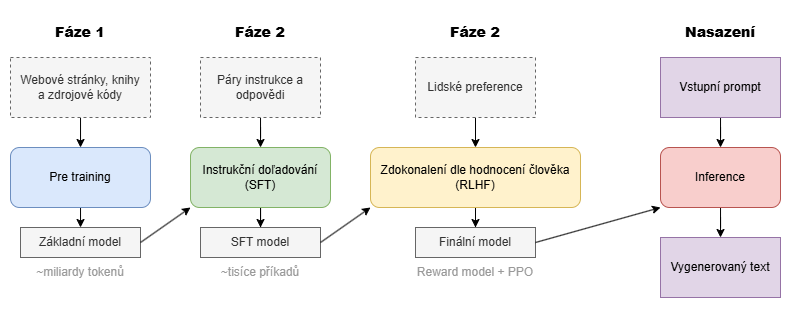

The diagram above was exported from draw.io. Its source (the exported page's mxGraphModel, read from the mxfile embedded in the PNG):
<mxGraphModel dx="1425" dy="761" grid="1" gridSize="10" guides="1" tooltips="1" connect="1" arrows="1" fold="1" page="1" pageScale="1" pageWidth="827" pageHeight="1169" math="0" shadow="0">
  <root>
    <mxCell id="0" />
    <mxCell id="1" parent="0" />
    <mxCell id="JlnDAugUiPPy-fgJT_h8-17" edge="1" parent="1" style="edgeStyle=orthogonalEdgeStyle;rounded=0;orthogonalLoop=1;jettySize=auto;html=1;">
      <mxGeometry relative="1" as="geometry">
        <mxPoint x="100.03448275862092" y="320" as="sourcePoint" />
        <mxPoint x="100.03448275862092" y="340" as="targetPoint" />
      </mxGeometry>
    </mxCell>
    <mxCell id="JlnDAugUiPPy-fgJT_h8-1" parent="1" style="rounded=1;whiteSpace=wrap;html=1;fillColor=#dae8fc;strokeColor=#6c8ebf;" value="Pre training" vertex="1">
      <mxGeometry height="60" width="140" x="30" y="260" as="geometry" />
    </mxCell>
    <mxCell id="JlnDAugUiPPy-fgJT_h8-24" edge="1" parent="1" source="JlnDAugUiPPy-fgJT_h8-2" style="edgeStyle=orthogonalEdgeStyle;rounded=0;orthogonalLoop=1;jettySize=auto;html=1;" target="JlnDAugUiPPy-fgJT_h8-15">
      <mxGeometry relative="1" as="geometry" />
    </mxCell>
    <mxCell id="JlnDAugUiPPy-fgJT_h8-2" parent="1" style="rounded=1;whiteSpace=wrap;html=1;fillColor=#d5e8d4;strokeColor=#82b366;" value="Instrukční doľadování&lt;br&gt;(SFT)" vertex="1">
      <mxGeometry height="60" width="140" x="210" y="260" as="geometry" />
    </mxCell>
    <mxCell id="JlnDAugUiPPy-fgJT_h8-23" edge="1" parent="1" source="JlnDAugUiPPy-fgJT_h8-3" style="edgeStyle=orthogonalEdgeStyle;rounded=0;orthogonalLoop=1;jettySize=auto;html=1;" target="JlnDAugUiPPy-fgJT_h8-16">
      <mxGeometry relative="1" as="geometry" />
    </mxCell>
    <mxCell id="JlnDAugUiPPy-fgJT_h8-3" parent="1" style="rounded=1;whiteSpace=wrap;html=1;fillColor=#fff2cc;strokeColor=#d6b656;" value="Zdokonalení dle hodnocení člověka&lt;br&gt;(RLHF)" vertex="1">
      <mxGeometry height="60" width="210" x="390" y="260" as="geometry" />
    </mxCell>
    <mxCell id="JlnDAugUiPPy-fgJT_h8-26" edge="1" parent="1" source="JlnDAugUiPPy-fgJT_h8-4" style="edgeStyle=orthogonalEdgeStyle;rounded=0;orthogonalLoop=1;jettySize=auto;html=1;" target="JlnDAugUiPPy-fgJT_h8-9">
      <mxGeometry relative="1" as="geometry" />
    </mxCell>
    <mxCell id="JlnDAugUiPPy-fgJT_h8-4" parent="1" style="rounded=1;whiteSpace=wrap;html=1;fillColor=#f8cecc;strokeColor=#b85450;" value="Inference" vertex="1">
      <mxGeometry height="60" width="120" x="680" y="260" as="geometry" />
    </mxCell>
    <mxCell id="JlnDAugUiPPy-fgJT_h8-11" edge="1" parent="1" style="edgeStyle=orthogonalEdgeStyle;rounded=0;orthogonalLoop=1;jettySize=auto;html=1;">
      <mxGeometry relative="1" as="geometry">
        <mxPoint x="100.03448275862092" y="230.0000000000001" as="sourcePoint" />
        <mxPoint x="100.03448275862092" y="260.0000000000001" as="targetPoint" />
      </mxGeometry>
    </mxCell>
    <mxCell id="JlnDAugUiPPy-fgJT_h8-5" parent="1" style="rounded=0;whiteSpace=wrap;html=1;dashed=1;fillColor=#f5f5f5;fontColor=#333333;strokeColor=#666666;" value="Webové stránky, knihy &lt;br&gt;a zdrojové kódy" vertex="1">
      <mxGeometry height="60" width="140" x="30" y="170" as="geometry" />
    </mxCell>
    <mxCell id="JlnDAugUiPPy-fgJT_h8-12" edge="1" parent="1" source="JlnDAugUiPPy-fgJT_h8-6" style="edgeStyle=orthogonalEdgeStyle;rounded=0;orthogonalLoop=1;jettySize=auto;html=1;" target="JlnDAugUiPPy-fgJT_h8-2">
      <mxGeometry relative="1" as="geometry" />
    </mxCell>
    <mxCell id="JlnDAugUiPPy-fgJT_h8-6" parent="1" style="rounded=0;whiteSpace=wrap;html=1;dashed=1;fillColor=#f5f5f5;fontColor=#333333;strokeColor=#666666;" value="Páry instrukce a odpovědi" vertex="1">
      <mxGeometry height="60" width="120" x="220" y="170" as="geometry" />
    </mxCell>
    <mxCell id="JlnDAugUiPPy-fgJT_h8-13" edge="1" parent="1" source="JlnDAugUiPPy-fgJT_h8-7" style="edgeStyle=orthogonalEdgeStyle;rounded=0;orthogonalLoop=1;jettySize=auto;html=1;" target="JlnDAugUiPPy-fgJT_h8-3">
      <mxGeometry relative="1" as="geometry" />
    </mxCell>
    <mxCell id="JlnDAugUiPPy-fgJT_h8-7" parent="1" style="rounded=0;whiteSpace=wrap;html=1;dashed=1;fillColor=#f5f5f5;fontColor=#333333;strokeColor=#666666;" value="Lidské preference" vertex="1">
      <mxGeometry height="60" width="120" x="435" y="170" as="geometry" />
    </mxCell>
    <mxCell id="JlnDAugUiPPy-fgJT_h8-25" edge="1" parent="1" source="JlnDAugUiPPy-fgJT_h8-8" style="edgeStyle=orthogonalEdgeStyle;rounded=0;orthogonalLoop=1;jettySize=auto;html=1;" target="JlnDAugUiPPy-fgJT_h8-4">
      <mxGeometry relative="1" as="geometry" />
    </mxCell>
    <mxCell id="JlnDAugUiPPy-fgJT_h8-8" parent="1" style="rounded=0;whiteSpace=wrap;html=1;fillColor=#e1d5e7;strokeColor=#9673a6;" value="Vstupní prompt" vertex="1">
      <mxGeometry height="60" width="120" x="680" y="170" as="geometry" />
    </mxCell>
    <mxCell id="JlnDAugUiPPy-fgJT_h8-9" parent="1" style="rounded=0;whiteSpace=wrap;html=1;fillColor=#e1d5e7;strokeColor=#9673a6;" value="Vygenerovaný text" vertex="1">
      <mxGeometry height="60" width="120" x="680" y="350" as="geometry" />
    </mxCell>
    <mxCell id="JlnDAugUiPPy-fgJT_h8-14" parent="1" style="rounded=0;whiteSpace=wrap;html=1;fillColor=#f5f5f5;fontColor=#333333;strokeColor=#666666;" value="Základní model" vertex="1">
      <mxGeometry height="30" width="120" x="40" y="340" as="geometry" />
    </mxCell>
    <mxCell id="JlnDAugUiPPy-fgJT_h8-15" parent="1" style="rounded=0;whiteSpace=wrap;html=1;fillColor=#f5f5f5;fontColor=#333333;strokeColor=#666666;" value="SFT model" vertex="1">
      <mxGeometry height="30" width="120" x="220" y="340" as="geometry" />
    </mxCell>
    <mxCell id="JlnDAugUiPPy-fgJT_h8-16" parent="1" style="rounded=0;whiteSpace=wrap;html=1;fillColor=#f5f5f5;fontColor=#333333;strokeColor=#666666;" value="Finální model" vertex="1">
      <mxGeometry height="30" width="120" x="435" y="340" as="geometry" />
    </mxCell>
    <mxCell id="JlnDAugUiPPy-fgJT_h8-20" edge="1" parent="1" style="endArrow=classic;html=1;rounded=0;entryX=0;entryY=1;entryDx=0;entryDy=0;exitX=1;exitY=0.5;exitDx=0;exitDy=0;" target="JlnDAugUiPPy-fgJT_h8-2" value="">
      <mxGeometry height="50" relative="1" width="50" as="geometry">
        <mxPoint x="160" y="355" as="sourcePoint" />
        <mxPoint x="170" y="340" as="targetPoint" />
      </mxGeometry>
    </mxCell>
    <mxCell id="JlnDAugUiPPy-fgJT_h8-21" edge="1" parent="1" source="JlnDAugUiPPy-fgJT_h8-15" style="endArrow=classic;html=1;rounded=0;entryX=0;entryY=1;entryDx=0;entryDy=0;exitX=1;exitY=0.5;exitDx=0;exitDy=0;" target="JlnDAugUiPPy-fgJT_h8-3" value="">
      <mxGeometry height="50" relative="1" width="50" as="geometry">
        <mxPoint x="120" y="390" as="sourcePoint" />
        <mxPoint x="170" y="340" as="targetPoint" />
      </mxGeometry>
    </mxCell>
    <mxCell id="JlnDAugUiPPy-fgJT_h8-22" edge="1" parent="1" source="JlnDAugUiPPy-fgJT_h8-16" style="endArrow=classic;html=1;rounded=0;entryX=0;entryY=1;entryDx=0;entryDy=0;exitX=1;exitY=0.5;exitDx=0;exitDy=0;" target="JlnDAugUiPPy-fgJT_h8-4" value="">
      <mxGeometry height="50" relative="1" width="50" as="geometry">
        <mxPoint x="120" y="390" as="sourcePoint" />
        <mxPoint x="170" y="340" as="targetPoint" />
      </mxGeometry>
    </mxCell>
    <mxCell id="JlnDAugUiPPy-fgJT_h8-27" parent="1" style="text;html=1;whiteSpace=wrap;strokeColor=none;fillColor=none;align=center;verticalAlign=middle;rounded=0;labelBorderColor=none;fontColor=default;" value="&lt;h3&gt;&lt;font style=&quot;&quot;&gt;&lt;b style=&quot;&quot;&gt;Fáze 1&lt;/b&gt;&lt;/font&gt;&lt;/h3&gt;" vertex="1">
      <mxGeometry height="30" width="60" x="70" y="130" as="geometry" />
    </mxCell>
    <mxCell id="JlnDAugUiPPy-fgJT_h8-28" parent="1" style="text;html=1;whiteSpace=wrap;strokeColor=none;fillColor=none;align=center;verticalAlign=middle;rounded=0;labelBorderColor=none;fontColor=default;" value="&lt;h3&gt;&lt;font style=&quot;&quot;&gt;&lt;b style=&quot;&quot;&gt;Fáze 2&lt;/b&gt;&lt;/font&gt;&lt;/h3&gt;" vertex="1">
      <mxGeometry height="30" width="60" x="250" y="130" as="geometry" />
    </mxCell>
    <mxCell id="JlnDAugUiPPy-fgJT_h8-29" parent="1" style="text;html=1;whiteSpace=wrap;strokeColor=none;fillColor=none;align=center;verticalAlign=middle;rounded=0;labelBorderColor=none;fontColor=default;" value="&lt;h3&gt;&lt;font style=&quot;&quot;&gt;&lt;b style=&quot;&quot;&gt;Fáze 2&lt;/b&gt;&lt;/font&gt;&lt;/h3&gt;" vertex="1">
      <mxGeometry height="30" width="60" x="465" y="130" as="geometry" />
    </mxCell>
    <mxCell id="JlnDAugUiPPy-fgJT_h8-30" parent="1" style="text;html=1;whiteSpace=wrap;strokeColor=none;fillColor=none;align=center;verticalAlign=middle;rounded=0;labelBorderColor=none;fontColor=default;" value="&lt;h3&gt;&lt;font style=&quot;&quot;&gt;&lt;b style=&quot;&quot;&gt;Nasazení&lt;/b&gt;&lt;/font&gt;&lt;/h3&gt;" vertex="1">
      <mxGeometry height="30" width="60" x="710" y="130" as="geometry" />
    </mxCell>
    <mxCell id="JlnDAugUiPPy-fgJT_h8-31" parent="1" style="text;html=1;whiteSpace=wrap;strokeColor=none;fillColor=none;align=center;verticalAlign=middle;rounded=0;fontColor=#999999;" value="&lt;font style=&quot;&quot;&gt;~miliardy tokenů&lt;/font&gt;" vertex="1">
      <mxGeometry height="30" width="120" x="40" y="370" as="geometry" />
    </mxCell>
    <mxCell id="JlnDAugUiPPy-fgJT_h8-32" parent="1" style="text;html=1;whiteSpace=wrap;strokeColor=none;fillColor=none;align=center;verticalAlign=middle;rounded=0;fontColor=#999999;" value="&lt;font style=&quot;&quot;&gt;~tisíce příkadů&lt;/font&gt;" vertex="1">
      <mxGeometry height="30" width="120" x="220" y="370" as="geometry" />
    </mxCell>
    <mxCell id="JlnDAugUiPPy-fgJT_h8-33" parent="1" style="text;html=1;whiteSpace=wrap;strokeColor=none;fillColor=none;align=center;verticalAlign=middle;rounded=0;fontColor=#999999;" value="&lt;font style=&quot;&quot;&gt;Reward model + PPO&lt;/font&gt;" vertex="1">
      <mxGeometry height="30" width="120" x="435" y="370" as="geometry" />
    </mxCell>
  </root>
</mxGraphModel>